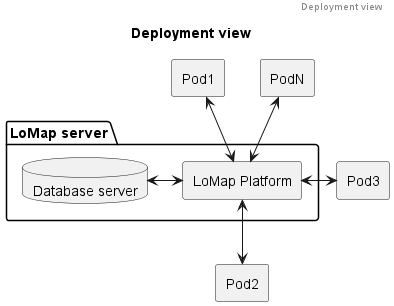

The diagram above was rendered by PlantUML. Its source (embedded in the PNG):
@startuml
header Deployment view
title Deployment view

folder "LoMap server" {
    agent "LoMap Platform"
    database "Database server"
}
agent Pod1
agent Pod2
agent Pod3
agent PodN

Pod1 <--> "LoMap Platform"
"LoMap Platform" <--> Pod2
PodN <--> "LoMap Platform"
"LoMap Platform" <-> "Pod3"

"Database server" <-> "LoMap Platform"

@enduml